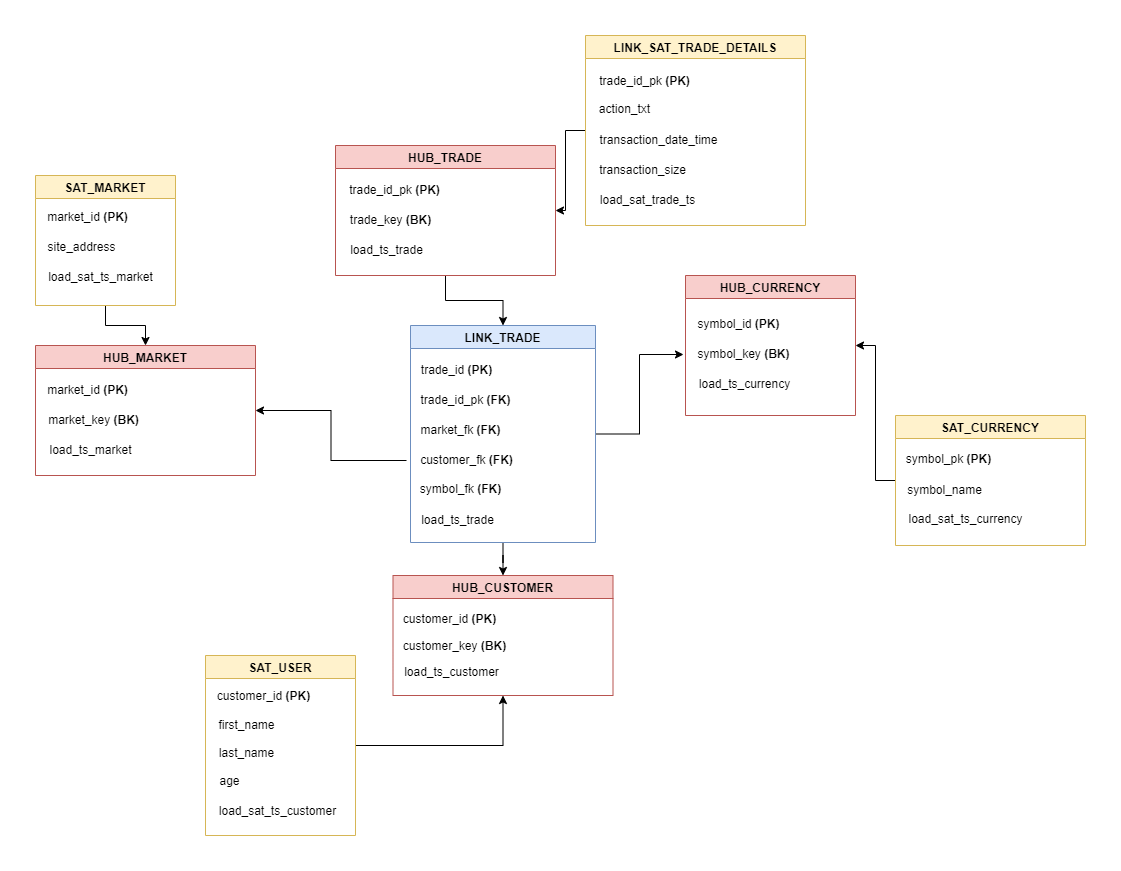

The diagram above was exported from draw.io. Its source (the exported page's mxGraphModel, read from the mxfile embedded in the PNG):
<mxGraphModel dx="1422" dy="729" grid="1" gridSize="10" guides="1" tooltips="1" connect="1" arrows="1" fold="1" page="1" pageScale="1" pageWidth="1169" pageHeight="827" math="0" shadow="0">
  <root>
    <mxCell id="WIyWlLk6GJQsqaUBKTNV-0" />
    <mxCell id="WIyWlLk6GJQsqaUBKTNV-1" parent="WIyWlLk6GJQsqaUBKTNV-0" />
    <mxCell id="yW3TEklXo4F2FSWyJo20-15" value="HUB_CURRENCY" style="swimlane;fillColor=#f8cecc;strokeColor=#b85450;" parent="WIyWlLk6GJQsqaUBKTNV-1" vertex="1">
      <mxGeometry x="750" y="240" width="170" height="140" as="geometry" />
    </mxCell>
    <mxCell id="yW3TEklXo4F2FSWyJo20-48" value="symbol_id&amp;nbsp;&lt;b&gt;(PK)&lt;/b&gt;" style="text;html=1;align=center;verticalAlign=middle;resizable=0;points=[];autosize=1;strokeColor=none;fillColor=none;" parent="yW3TEklXo4F2FSWyJo20-15" vertex="1">
      <mxGeometry x="-2" y="34" width="110" height="30" as="geometry" />
    </mxCell>
    <mxCell id="yW3TEklXo4F2FSWyJo20-49" value="symbol_key&amp;nbsp;&lt;b&gt;(BK)&lt;/b&gt;" style="text;html=1;align=center;verticalAlign=middle;resizable=0;points=[];autosize=1;strokeColor=none;fillColor=none;" parent="yW3TEklXo4F2FSWyJo20-15" vertex="1">
      <mxGeometry x="-2" y="64" width="120" height="30" as="geometry" />
    </mxCell>
    <mxCell id="yW3TEklXo4F2FSWyJo20-50" value="load_ts_currency" style="text;html=1;align=center;verticalAlign=middle;resizable=0;points=[];autosize=1;strokeColor=none;fillColor=none;" parent="yW3TEklXo4F2FSWyJo20-15" vertex="1">
      <mxGeometry x="4" y="94" width="110" height="30" as="geometry" />
    </mxCell>
    <mxCell id="yW3TEklXo4F2FSWyJo20-26" style="edgeStyle=orthogonalEdgeStyle;rounded=0;orthogonalLoop=1;jettySize=auto;html=1;entryX=1;entryY=0.5;entryDx=0;entryDy=0;" parent="WIyWlLk6GJQsqaUBKTNV-1" source="yW3TEklXo4F2FSWyJo20-17" target="yW3TEklXo4F2FSWyJo20-15" edge="1">
      <mxGeometry relative="1" as="geometry" />
    </mxCell>
    <mxCell id="yW3TEklXo4F2FSWyJo20-17" value="SAT_CURRENCY" style="swimlane;fillColor=#fff2cc;strokeColor=#d6b656;" parent="WIyWlLk6GJQsqaUBKTNV-1" vertex="1">
      <mxGeometry x="960" y="380" width="190" height="130" as="geometry" />
    </mxCell>
    <mxCell id="yW3TEklXo4F2FSWyJo20-51" value="symbol_pk &lt;b&gt;(PK)&lt;/b&gt;" style="text;html=1;align=center;verticalAlign=middle;resizable=0;points=[];autosize=1;strokeColor=none;fillColor=none;" parent="yW3TEklXo4F2FSWyJo20-17" vertex="1">
      <mxGeometry x="-2" y="29" width="110" height="30" as="geometry" />
    </mxCell>
    <mxCell id="yW3TEklXo4F2FSWyJo20-52" value="symbol_name" style="text;html=1;align=center;verticalAlign=middle;resizable=0;points=[];autosize=1;strokeColor=none;fillColor=none;" parent="yW3TEklXo4F2FSWyJo20-17" vertex="1">
      <mxGeometry x="-1" y="60" width="100" height="30" as="geometry" />
    </mxCell>
    <mxCell id="yW3TEklXo4F2FSWyJo20-53" value="load_sat_ts_currency" style="text;html=1;align=center;verticalAlign=middle;resizable=0;points=[];autosize=1;strokeColor=none;fillColor=none;" parent="yW3TEklXo4F2FSWyJo20-17" vertex="1">
      <mxGeometry y="89" width="140" height="30" as="geometry" />
    </mxCell>
    <mxCell id="yW3TEklXo4F2FSWyJo20-67" style="edgeStyle=orthogonalEdgeStyle;rounded=0;orthogonalLoop=1;jettySize=auto;html=1;entryX=0.5;entryY=0;entryDx=0;entryDy=0;" parent="WIyWlLk6GJQsqaUBKTNV-1" source="yW3TEklXo4F2FSWyJo20-18" target="yW3TEklXo4F2FSWyJo20-30" edge="1">
      <mxGeometry relative="1" as="geometry" />
    </mxCell>
    <mxCell id="yW3TEklXo4F2FSWyJo20-69" style="edgeStyle=orthogonalEdgeStyle;rounded=0;orthogonalLoop=1;jettySize=auto;html=1;" parent="WIyWlLk6GJQsqaUBKTNV-1" source="yW3TEklXo4F2FSWyJo20-18" target="yW3TEklXo4F2FSWyJo20-49" edge="1">
      <mxGeometry relative="1" as="geometry" />
    </mxCell>
    <mxCell id="yW3TEklXo4F2FSWyJo20-18" value="LINK_TRADE" style="swimlane;fillColor=#dae8fc;strokeColor=#6c8ebf;" parent="WIyWlLk6GJQsqaUBKTNV-1" vertex="1">
      <mxGeometry x="475" y="290" width="185" height="217" as="geometry" />
    </mxCell>
    <mxCell id="yW3TEklXo4F2FSWyJo20-28" value="market_fk &lt;b&gt;(FK)&lt;/b&gt;" style="text;html=1;align=center;verticalAlign=middle;resizable=0;points=[];autosize=1;strokeColor=none;fillColor=none;" parent="yW3TEklXo4F2FSWyJo20-18" vertex="1">
      <mxGeometry y="90" width="100" height="30" as="geometry" />
    </mxCell>
    <mxCell id="yW3TEklXo4F2FSWyJo20-29" value="customer_fk &lt;b&gt;(FK)&lt;/b&gt;" style="text;html=1;align=center;verticalAlign=middle;resizable=0;points=[];autosize=1;strokeColor=none;fillColor=none;" parent="yW3TEklXo4F2FSWyJo20-18" vertex="1">
      <mxGeometry x="-4" y="120" width="120" height="30" as="geometry" />
    </mxCell>
    <mxCell id="yW3TEklXo4F2FSWyJo20-38" value="load_ts_trade" style="text;html=1;align=center;verticalAlign=middle;resizable=0;points=[];autosize=1;strokeColor=none;fillColor=none;" parent="yW3TEklXo4F2FSWyJo20-18" vertex="1">
      <mxGeometry x="-3" y="180" width="100" height="30" as="geometry" />
    </mxCell>
    <mxCell id="yW3TEklXo4F2FSWyJo20-43" value="trade_id_pk &lt;b&gt;(FK)&lt;/b&gt;" style="text;html=1;align=center;verticalAlign=middle;resizable=0;points=[];autosize=1;strokeColor=none;fillColor=none;" parent="yW3TEklXo4F2FSWyJo20-18" vertex="1">
      <mxGeometry y="60" width="110" height="30" as="geometry" />
    </mxCell>
    <mxCell id="yW3TEklXo4F2FSWyJo20-46" value="symbol_fk &lt;b&gt;(FK)&lt;/b&gt;" style="text;html=1;align=center;verticalAlign=middle;resizable=0;points=[];autosize=1;strokeColor=none;fillColor=none;" parent="yW3TEklXo4F2FSWyJo20-18" vertex="1">
      <mxGeometry y="149" width="100" height="30" as="geometry" />
    </mxCell>
    <mxCell id="iHPxS4hk3ksTEpPYUwEN-1" value="trade_id&amp;nbsp;&lt;b&gt;(PK)&lt;/b&gt;" style="text;html=1;align=center;verticalAlign=middle;resizable=0;points=[];autosize=1;strokeColor=none;fillColor=none;" vertex="1" parent="yW3TEklXo4F2FSWyJo20-18">
      <mxGeometry x="1" y="30" width="90" height="30" as="geometry" />
    </mxCell>
    <mxCell id="yW3TEklXo4F2FSWyJo20-19" value="HUB_MARKET" style="swimlane;fillColor=#f8cecc;strokeColor=#b85450;" parent="WIyWlLk6GJQsqaUBKTNV-1" vertex="1">
      <mxGeometry x="100" y="310" width="220" height="130" as="geometry" />
    </mxCell>
    <mxCell id="yW3TEklXo4F2FSWyJo20-39" value="market_id &lt;b&gt;(PK)&lt;/b&gt;" style="text;html=1;align=center;verticalAlign=middle;resizable=0;points=[];autosize=1;strokeColor=none;fillColor=none;" parent="yW3TEklXo4F2FSWyJo20-19" vertex="1">
      <mxGeometry x="2" y="30" width="100" height="30" as="geometry" />
    </mxCell>
    <mxCell id="yW3TEklXo4F2FSWyJo20-40" value="market_key &lt;b&gt;(BK)&lt;/b&gt;" style="text;html=1;align=center;verticalAlign=middle;resizable=0;points=[];autosize=1;strokeColor=none;fillColor=none;" parent="yW3TEklXo4F2FSWyJo20-19" vertex="1">
      <mxGeometry x="3" y="60" width="110" height="30" as="geometry" />
    </mxCell>
    <mxCell id="yW3TEklXo4F2FSWyJo20-41" value="load_ts_market" style="text;html=1;align=center;verticalAlign=middle;resizable=0;points=[];autosize=1;strokeColor=none;fillColor=none;" parent="yW3TEklXo4F2FSWyJo20-19" vertex="1">
      <mxGeometry y="90" width="110" height="30" as="geometry" />
    </mxCell>
    <mxCell id="yW3TEklXo4F2FSWyJo20-27" style="edgeStyle=orthogonalEdgeStyle;rounded=0;orthogonalLoop=1;jettySize=auto;html=1;entryX=0.5;entryY=0;entryDx=0;entryDy=0;" parent="WIyWlLk6GJQsqaUBKTNV-1" source="yW3TEklXo4F2FSWyJo20-20" target="yW3TEklXo4F2FSWyJo20-19" edge="1">
      <mxGeometry relative="1" as="geometry" />
    </mxCell>
    <mxCell id="yW3TEklXo4F2FSWyJo20-20" value="SAT_MARKET" style="swimlane;fillColor=#fff2cc;strokeColor=#d6b656;" parent="WIyWlLk6GJQsqaUBKTNV-1" vertex="1">
      <mxGeometry x="100" y="140" width="140" height="130" as="geometry" />
    </mxCell>
    <mxCell id="yW3TEklXo4F2FSWyJo20-63" value="market_id &lt;b&gt;(PK)&lt;/b&gt;" style="text;html=1;align=center;verticalAlign=middle;resizable=0;points=[];autosize=1;strokeColor=none;fillColor=none;" parent="yW3TEklXo4F2FSWyJo20-20" vertex="1">
      <mxGeometry x="2" y="26.5" width="100" height="30" as="geometry" />
    </mxCell>
    <mxCell id="yW3TEklXo4F2FSWyJo20-64" value="site_address" style="text;html=1;align=center;verticalAlign=middle;resizable=0;points=[];autosize=1;strokeColor=none;fillColor=none;" parent="yW3TEklXo4F2FSWyJo20-20" vertex="1">
      <mxGeometry x="1" y="56.5" width="90" height="30" as="geometry" />
    </mxCell>
    <mxCell id="yW3TEklXo4F2FSWyJo20-65" value="load_sat_ts_market" style="text;html=1;align=center;verticalAlign=middle;resizable=0;points=[];autosize=1;strokeColor=none;fillColor=none;" parent="yW3TEklXo4F2FSWyJo20-20" vertex="1">
      <mxGeometry y="86.5" width="130" height="30" as="geometry" />
    </mxCell>
    <mxCell id="yW3TEklXo4F2FSWyJo20-75" style="edgeStyle=orthogonalEdgeStyle;rounded=0;orthogonalLoop=1;jettySize=auto;html=1;entryX=1;entryY=0.5;entryDx=0;entryDy=0;" parent="WIyWlLk6GJQsqaUBKTNV-1" source="yW3TEklXo4F2FSWyJo20-24" target="yW3TEklXo4F2FSWyJo20-70" edge="1">
      <mxGeometry relative="1" as="geometry" />
    </mxCell>
    <mxCell id="yW3TEklXo4F2FSWyJo20-24" value="LINK_SAT_TRADE_DETAILS" style="swimlane;fillColor=#fff2cc;strokeColor=#d6b656;" parent="WIyWlLk6GJQsqaUBKTNV-1" vertex="1">
      <mxGeometry x="650" width="220" height="190" as="geometry" />
    </mxCell>
    <mxCell id="yW3TEklXo4F2FSWyJo20-34" value="trade_id_pk &lt;b&gt;(PK)&lt;/b&gt;" style="text;html=1;align=center;verticalAlign=middle;resizable=0;points=[];autosize=1;strokeColor=none;fillColor=none;" parent="yW3TEklXo4F2FSWyJo20-24" vertex="1">
      <mxGeometry x="4" y="31" width="110" height="30" as="geometry" />
    </mxCell>
    <mxCell id="yW3TEklXo4F2FSWyJo20-42" value="load_sat_trade_ts" style="text;html=1;align=center;verticalAlign=middle;resizable=0;points=[];autosize=1;strokeColor=none;fillColor=none;" parent="yW3TEklXo4F2FSWyJo20-24" vertex="1">
      <mxGeometry x="2" y="150" width="120" height="30" as="geometry" />
    </mxCell>
    <mxCell id="yW3TEklXo4F2FSWyJo20-44" value="transaction_date_time" style="text;html=1;align=center;verticalAlign=middle;resizable=0;points=[];autosize=1;strokeColor=none;fillColor=none;" parent="yW3TEklXo4F2FSWyJo20-24" vertex="1">
      <mxGeometry x="3" y="90" width="140" height="30" as="geometry" />
    </mxCell>
    <mxCell id="yW3TEklXo4F2FSWyJo20-45" value="transaction_size" style="text;html=1;align=center;verticalAlign=middle;resizable=0;points=[];autosize=1;strokeColor=none;fillColor=none;" parent="yW3TEklXo4F2FSWyJo20-24" vertex="1">
      <mxGeometry x="2" y="120" width="110" height="30" as="geometry" />
    </mxCell>
    <mxCell id="yW3TEklXo4F2FSWyJo20-47" value="action_txt" style="text;html=1;align=center;verticalAlign=middle;resizable=0;points=[];autosize=1;strokeColor=none;fillColor=none;" parent="yW3TEklXo4F2FSWyJo20-24" vertex="1">
      <mxGeometry x="4" y="59" width="70" height="30" as="geometry" />
    </mxCell>
    <mxCell id="yW3TEklXo4F2FSWyJo20-30" value="HUB_CUSTOMER" style="swimlane;fillColor=#f8cecc;strokeColor=#b85450;" parent="WIyWlLk6GJQsqaUBKTNV-1" vertex="1">
      <mxGeometry x="457.5" y="540" width="220" height="120" as="geometry" />
    </mxCell>
    <mxCell id="yW3TEklXo4F2FSWyJo20-35" value="customer_id &lt;b&gt;(PK)&lt;/b&gt;" style="text;html=1;align=center;verticalAlign=middle;resizable=0;points=[];autosize=1;strokeColor=none;fillColor=none;" parent="yW3TEklXo4F2FSWyJo20-30" vertex="1">
      <mxGeometry x="-4" y="29" width="120" height="30" as="geometry" />
    </mxCell>
    <mxCell id="yW3TEklXo4F2FSWyJo20-36" value="customer_key &lt;b&gt;(BK)&lt;/b&gt;" style="text;html=1;align=center;verticalAlign=middle;resizable=0;points=[];autosize=1;strokeColor=none;fillColor=none;" parent="yW3TEklXo4F2FSWyJo20-30" vertex="1">
      <mxGeometry x="-4" y="56" width="130" height="30" as="geometry" />
    </mxCell>
    <mxCell id="yW3TEklXo4F2FSWyJo20-37" value="load_ts_customer" style="text;html=1;align=center;verticalAlign=middle;resizable=0;points=[];autosize=1;strokeColor=none;fillColor=none;" parent="yW3TEklXo4F2FSWyJo20-30" vertex="1">
      <mxGeometry x="-2" y="82" width="120" height="30" as="geometry" />
    </mxCell>
    <mxCell id="yW3TEklXo4F2FSWyJo20-32" style="edgeStyle=orthogonalEdgeStyle;rounded=0;orthogonalLoop=1;jettySize=auto;html=1;entryX=0.5;entryY=1;entryDx=0;entryDy=0;" parent="WIyWlLk6GJQsqaUBKTNV-1" source="yW3TEklXo4F2FSWyJo20-31" target="yW3TEklXo4F2FSWyJo20-30" edge="1">
      <mxGeometry relative="1" as="geometry" />
    </mxCell>
    <mxCell id="yW3TEklXo4F2FSWyJo20-31" value="SAT_USER" style="swimlane;fillColor=#fff2cc;strokeColor=#d6b656;" parent="WIyWlLk6GJQsqaUBKTNV-1" vertex="1">
      <mxGeometry x="270" y="620" width="150" height="180" as="geometry" />
    </mxCell>
    <mxCell id="yW3TEklXo4F2FSWyJo20-54" value="customer_id &lt;b&gt;(PK)&lt;/b&gt;" style="text;html=1;align=center;verticalAlign=middle;resizable=0;points=[];autosize=1;strokeColor=none;fillColor=none;" parent="yW3TEklXo4F2FSWyJo20-31" vertex="1">
      <mxGeometry x="-2" y="26" width="120" height="30" as="geometry" />
    </mxCell>
    <mxCell id="yW3TEklXo4F2FSWyJo20-55" value="first_name" style="text;html=1;align=center;verticalAlign=middle;resizable=0;points=[];autosize=1;strokeColor=none;fillColor=none;" parent="yW3TEklXo4F2FSWyJo20-31" vertex="1">
      <mxGeometry x="1" y="55" width="80" height="30" as="geometry" />
    </mxCell>
    <mxCell id="yW3TEklXo4F2FSWyJo20-56" value="last_name" style="text;html=1;align=center;verticalAlign=middle;resizable=0;points=[];autosize=1;strokeColor=none;fillColor=none;" parent="yW3TEklXo4F2FSWyJo20-31" vertex="1">
      <mxGeometry x="1" y="83" width="80" height="30" as="geometry" />
    </mxCell>
    <mxCell id="yW3TEklXo4F2FSWyJo20-57" value="age" style="text;html=1;align=center;verticalAlign=middle;resizable=0;points=[];autosize=1;strokeColor=none;fillColor=none;" parent="yW3TEklXo4F2FSWyJo20-31" vertex="1">
      <mxGeometry x="4" y="111" width="40" height="30" as="geometry" />
    </mxCell>
    <mxCell id="yW3TEklXo4F2FSWyJo20-58" value="load_sat_ts_customer" style="text;html=1;align=center;verticalAlign=middle;resizable=0;points=[];autosize=1;strokeColor=none;fillColor=none;" parent="yW3TEklXo4F2FSWyJo20-31" vertex="1">
      <mxGeometry x="2" y="141" width="140" height="30" as="geometry" />
    </mxCell>
    <mxCell id="yW3TEklXo4F2FSWyJo20-68" style="edgeStyle=orthogonalEdgeStyle;rounded=0;orthogonalLoop=1;jettySize=auto;html=1;entryX=1;entryY=0.5;entryDx=0;entryDy=0;" parent="WIyWlLk6GJQsqaUBKTNV-1" source="yW3TEklXo4F2FSWyJo20-29" target="yW3TEklXo4F2FSWyJo20-19" edge="1">
      <mxGeometry relative="1" as="geometry" />
    </mxCell>
    <mxCell id="yW3TEklXo4F2FSWyJo20-74" style="edgeStyle=orthogonalEdgeStyle;rounded=0;orthogonalLoop=1;jettySize=auto;html=1;entryX=0.5;entryY=0;entryDx=0;entryDy=0;" parent="WIyWlLk6GJQsqaUBKTNV-1" source="yW3TEklXo4F2FSWyJo20-70" target="yW3TEklXo4F2FSWyJo20-18" edge="1">
      <mxGeometry relative="1" as="geometry" />
    </mxCell>
    <mxCell id="yW3TEklXo4F2FSWyJo20-70" value="HUB_TRADE" style="swimlane;fillColor=#f8cecc;strokeColor=#b85450;" parent="WIyWlLk6GJQsqaUBKTNV-1" vertex="1">
      <mxGeometry x="400" y="110" width="220" height="130" as="geometry" />
    </mxCell>
    <mxCell id="yW3TEklXo4F2FSWyJo20-71" value="trade_id_pk&amp;nbsp;&lt;b&gt;(PK)&lt;/b&gt;" style="text;html=1;align=center;verticalAlign=middle;resizable=0;points=[];autosize=1;strokeColor=none;fillColor=none;" parent="yW3TEklXo4F2FSWyJo20-70" vertex="1">
      <mxGeometry x="4" y="30" width="110" height="30" as="geometry" />
    </mxCell>
    <mxCell id="yW3TEklXo4F2FSWyJo20-72" value="trade_key &lt;b&gt;(BK)&lt;/b&gt;" style="text;html=1;align=center;verticalAlign=middle;resizable=0;points=[];autosize=1;strokeColor=none;fillColor=none;" parent="yW3TEklXo4F2FSWyJo20-70" vertex="1">
      <mxGeometry x="5" y="60" width="100" height="30" as="geometry" />
    </mxCell>
    <mxCell id="yW3TEklXo4F2FSWyJo20-73" value="load_ts_trade" style="text;html=1;align=center;verticalAlign=middle;resizable=0;points=[];autosize=1;strokeColor=none;fillColor=none;" parent="yW3TEklXo4F2FSWyJo20-70" vertex="1">
      <mxGeometry x="1" y="90" width="100" height="30" as="geometry" />
    </mxCell>
  </root>
</mxGraphModel>